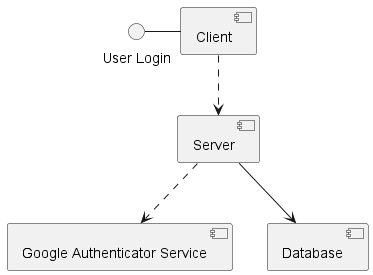

The diagram above was rendered by PlantUML. Its source (embedded in the PNG):
@startuml

() "User Login" as login

[Google Authenticator Service] as GoogleAuth
[Server] as server
[Client] as client
[Database] as db


login - client
client ..> server
server ..> GoogleAuth
server --> db

@enduml